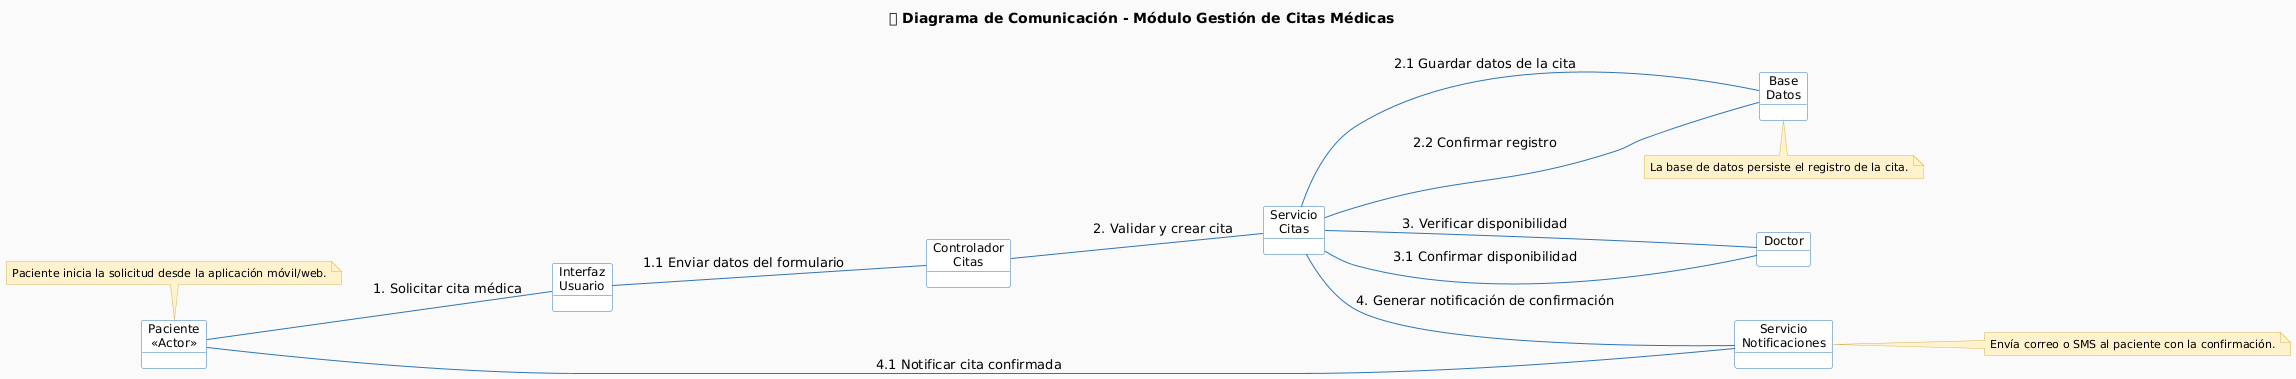

The diagram above was rendered by PlantUML. Its source (embedded in the PNG):
@startuml
title 💬 Diagrama de Comunicación - Módulo Gestión de Citas Médicas
' Fuerza layout horizontal
left to right direction

' ===== Estilos =====
skinparam backgroundColor #FAFAFA
skinparam object {
  BackgroundColor #FFFFFF
  BorderColor #2E75B6
  FontColor #000000
  FontSize 12
}
skinparam note {
  BackgroundColor #FFF2CC
  BorderColor #D6B656
  FontColor #000000
  FontSize 11
}
skinparam ArrowColor #2E75B6

' ===== Objetos (sin usar "actor") =====
object "Paciente\n<<Actor>>" as P
object "Interfaz\nUsuario" as UI
object "Controlador\nCitas" as CC
object "Servicio\nCitas" as SC
object "Base\nDatos" as BD
object "Doctor" as D
object "Servicio\nNotificaciones" as SN

' ===== Enlaces y mensajes numerados (comunication diagram) =====
P -- UI : 1. Solicitar cita médica
UI -- CC : 1.1 Enviar datos del formulario
CC -- SC : 2. Validar y crear cita
SC -- BD : 2.1 Guardar datos de la cita
BD -- SC : 2.2 Confirmar registro
SC -- D : 3. Verificar disponibilidad
D -- SC : 3.1 Confirmar disponibilidad
SC -- SN : 4. Generar notificación de confirmación
SN -- P : 4.1 Notificar cita confirmada

' ===== Notas de contexto =====
note top of P
Paciente inicia la solicitud desde la aplicación móvil/web.
end note

note bottom of BD
La base de datos persiste el registro de la cita.
end note

note right of SN
Envía correo o SMS al paciente con la confirmación.
end note
@enduml